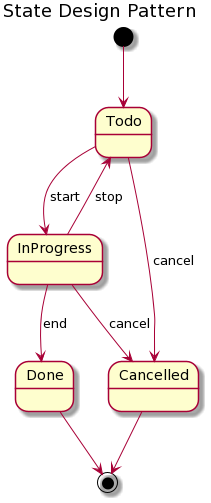

The diagram above was rendered by PlantUML. Its source (embedded in the PNG):
@startuml
title State Design Pattern

[*] --> Todo
Todo --> InProgress : start
InProgress --> Todo : stop
Todo --> Cancelled : cancel
InProgress --> Done : end
InProgress --> Cancelled : cancel
Done --> [*]
Cancelled --> [*]
@enduml